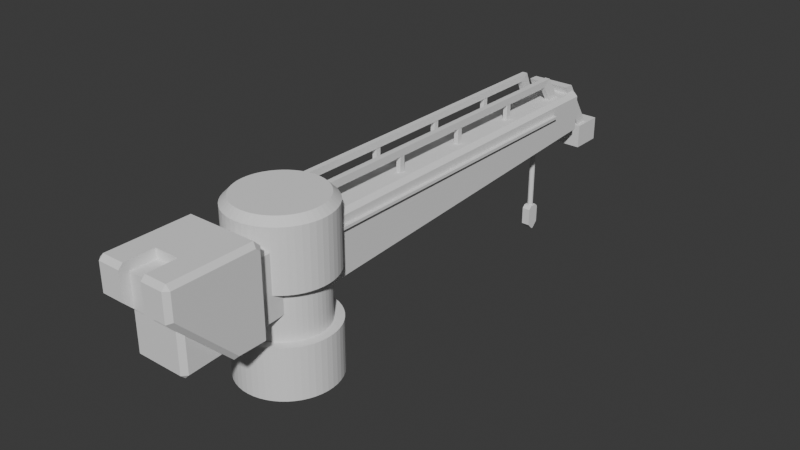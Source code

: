 # Source: 1.blend  (saved by Blender 5.1.30; exported with 4.5.12 LTS)
import bpy
from mathutils import Matrix  # noqa: F401  (used for matrix-valued properties, if any)

bpy.ops.wm.read_factory_settings(use_empty=True)
scene = bpy.context.scene
scene.name = 'Scene'

# ---- collections
col_collection = bpy.data.collections.new('Collection'); scene.collection.children.link(col_collection)
col_x = bpy.data.collections.new('铁架'); scene.collection.children.link(col_x)
col_x_1 = bpy.data.collections.new('主体'); scene.collection.children.link(col_x_1)

# ---- world
world_world = bpy.data.worlds.new('World'); scene.world = world_world
world_world.use_nodes = True; world_world.node_tree.nodes.clear()
_N = world_world.node_tree.nodes; _L = world_world.node_tree.links
n0 = _N.new('ShaderNodeOutputWorld'); n0.name = 'World Output'; n0.location = (300, 300)
n1 = _N.new('ShaderNodeBackground'); n1.name = 'Background'; n1.location = (10, 300)
n1.inputs[0].default_value = (0.05088, 0.05088, 0.05088, 1.0)
_L.new(n1.outputs[0], n0.inputs[0])
n0.is_active_output = True
world_world.color = (0.05088, 0.05088, 0.05088)
world_world.sun_shadow_jitter_overblur = 0.0

# ---- meshes
me_x = bpy.data.meshes.new('平面')
me_x.from_pydata([(1.074, 18.36, 4.474), (1.074, 18.56, 4.686), (1.274, 18.36, 4.675), (1.074, 18.56, 6.324), (1.074, 18.36, 6.524), (1.274, 18.36, 6.324), (1.073, -5.844, 3.114), (1.273, -5.843, 3.314), (1.073, -6.043, 3.303), (1.073, -5.843, 6.524), (1.073, -6.043, 6.324), (1.273, -5.843, 6.324), (-1.073, 18.36, 4.474), (-1.273, 18.36, 4.675), (-1.073, 18.56, 4.686), (-1.073, 18.36, 6.524), (-1.073, 18.56, 6.324), (-1.273, 18.36, 6.324), (-1.074, -5.844, 3.114), (-1.074, -6.043, 3.303), (-1.274, -5.843, 3.314), (-1.074, -5.843, 6.524), (-1.274, -5.843, 6.324), (-1.074, -6.043, 6.324)], [], [(14, 16, 3, 1), (20, 22, 17, 13), (21, 9, 4, 15), (2, 5, 11, 7), (8, 10, 23, 19), (0, 1, 2), (3, 4, 5), (6, 7, 8), (9, 10, 11), (12, 13, 14), (15, 16, 17), (18, 19, 20), (21, 22, 23), (6, 0, 2, 7), (1, 3, 5, 2), (4, 9, 11, 5), (10, 8, 7, 11), (18, 6, 8, 19), (9, 21, 23, 10), (22, 20, 19, 23), (12, 18, 20, 13), (21, 15, 17, 22), (16, 14, 13, 17), (0, 12, 14, 1), (15, 4, 3, 16), (6, 18, 12, 0)])
_uv = me_x.uv_layers.new(name='UV 贴图')
_uv.uv.foreach_set('vector', [0.3995, 0.7696, 0.6005, 0.7696, 0.6005, 0.9804, 0.3995, 0.9804, 0.3899, 0.502, 0.6101, 0.502, 0.6009, 0.748, 0.3991, 0.748, 2.981e-05, 2.978e-05, 0.08873, 2.979e-05, 0.08873, 1.0, 2.978e-05, 1.0, 0.3991, 0.002032, 0.6009, 0.002032, 0.6101, 0.248, 0.3899, 0.248, 0.3896, 0.2696, 0.6104, 0.2696, 0.6104, 0.4804, 0.3896, 0.4804, 0.1446, 0.748, 0.1446, 0.75, 0.125, 0.7481, 0.6005, 0.0, 0.625, 0.002032, 0.6009, 0.002032, 0.1446, 0.502, 0.125, 0.5021, 0.1446, 0.5001, 0.625, 0.2696, 0.6104, 0.2696, 0.6104, 0.25, 0.3554, 0.748, 0.375, 0.7481, 0.3554, 0.75, 0.625, 0.748, 0.6005, 0.75, 0.6009, 0.748, 0.3554, 0.502, 0.3554, 0.5001, 0.375, 0.5021, 0.625, 0.502, 0.6101, 0.502, 0.6104, 0.5, 0.1446, 0.502, 0.1446, 0.748, 0.125, 0.7481, 0.125, 0.5021, 0.3995, 0.0, 0.6005, 0.0, 0.6009, 0.002032, 0.3991, 0.002032, 0.625, 0.002032, 0.625, 0.248, 0.6101, 0.248, 0.6009, 0.002032, 0.6104, 0.2696, 0.3896, 0.2696, 0.3899, 0.248, 0.6101, 0.248, 0.3554, 0.502, 0.1446, 0.502, 0.1446, 0.5, 0.3554, 0.5, 0.625, 0.2696, 0.625, 0.4804, 0.6104, 0.4804, 0.6104, 0.2696, 0.6101, 0.502, 0.3899, 0.502, 0.3896, 0.4804, 0.6104, 0.4804, 0.3554, 0.748, 0.3554, 0.502, 0.3899, 0.502, 0.3991, 0.748, 0.6446, 0.502, 0.6446, 0.748, 0.6009, 0.748, 0.6101, 0.502, 0.6005, 0.7696, 0.3995, 0.7696, 0.3991, 0.748, 0.6009, 0.748, 0.1446, 0.748, 0.3554, 0.748, 0.3554, 0.75, 0.1446, 0.75, 0.625, 0.7696, 0.625, 0.9804, 0.6005, 0.9804, 0.6005, 0.7696, 0.1446, 0.502, 0.3554, 0.502, 0.3554, 0.748, 0.1446, 0.748])
me_x.update()
me_001 = bpy.data.meshes.new('平面.001')
me_001.from_pydata([(-4.544e-05, -2.243, 1.271e-05), (-4.612e-05, -2.243, 2.36), (-0.2811, -2.225, 1.223e-05), (-0.2811, -2.225, 2.36), (-0.5578, -2.172, 1.223e-05), (-0.5578, -2.172, 2.36), (-0.8256, -2.085, 1.223e-05), (-0.8256, -2.085, 2.36), (-1.08, -1.965, 1.223e-05), (-1.08, -1.965, 2.36), (-1.318, -1.814, 1.223e-05), (-1.318, -1.814, 2.36), (-1.535, -1.635, 1.176e-05), (-1.535, -1.635, 2.36), (-1.728, -1.43, 1.176e-05), (-1.728, -1.43, 2.36), (-1.894, -1.202, 1.176e-05), (-1.894, -1.202, 2.36), (-2.029, -0.9548, 1.176e-05), (-2.029, -0.9548, 2.36), (-2.133, -0.693, 1.176e-05), (-2.133, -0.693, 2.36), (-2.203, -0.4202, 1.176e-05), (-2.203, -0.4202, 2.36), (-2.238, -0.1408, 1.128e-05), (-2.238, -0.1408, 2.36), (-2.238, 0.1409, 1.128e-05), (-2.238, 0.1409, 2.36), (-2.203, 0.4203, 1.128e-05), (-2.203, 0.4203, 2.36), (-2.133, 0.6931, 1.128e-05), (-2.133, 0.6931, 2.36), (-2.029, 0.9549, 1.128e-05), (-2.029, 0.9549, 2.36), (-1.894, 1.202, 1.128e-05), (-1.894, 1.202, 2.36), (-1.728, 1.43, 1.128e-05), (-1.728, 1.43, 2.36), (-1.535, 1.635, 1.128e-05), (-1.535, 1.635, 2.36), (-1.318, 1.814, 1.128e-05), (-1.318, 1.814, 2.36), (-1.08, 1.965, 1.128e-05), (-1.08, 1.965, 2.36), (-0.8255, 2.085, 1.128e-05), (-0.8255, 2.085, 2.36), (-0.5577, 2.172, 1.128e-05), (-0.5577, 2.172, 2.36), (-0.281, 2.225, 1.128e-05), (-0.281, 2.225, 2.36), (4.524e-05, 2.243, 1.176e-05), (4.465e-05, 2.243, 2.36), (0.2811, 2.225, 1.176e-05), (0.2811, 2.225, 2.36), (0.5578, 2.172, 1.176e-05), (0.5578, 2.172, 2.36), (0.8256, 2.085, 1.176e-05), (0.8256, 2.085, 2.36), (1.08, 1.965, 1.176e-05), (1.08, 1.965, 2.36), (1.318, 1.814, 1.176e-05), (1.318, 1.814, 2.36), (1.535, 1.635, 1.176e-05), (1.535, 1.635, 2.36), (1.728, 1.43, 1.223e-05), (1.728, 1.43, 2.36), (1.894, 1.202, 1.223e-05), (1.894, 1.202, 2.36), (2.029, 0.9548, 1.223e-05), (2.029, 0.9548, 2.36), (2.133, 0.693, 1.223e-05), (2.133, 0.693, 2.36), (2.203, 0.4202, 1.223e-05), (2.203, 0.4202, 2.36), (2.238, 0.1408, 1.271e-05), (2.238, 0.1408, 2.36), (2.238, -0.1409, 1.271e-05), (2.238, -0.1409, 2.36), (2.203, -0.4203, 1.271e-05), (2.203, -0.4203, 2.36), (2.133, -0.6931, 1.271e-05), (2.133, -0.6931, 2.36), (2.029, -0.9549, 1.271e-05), (2.029, -0.9549, 2.36), (1.894, -1.202, 1.271e-05), (1.894, -1.202, 2.36), (1.728, -1.43, 1.271e-05), (1.728, -1.43, 2.36), (1.535, -1.635, 1.271e-05), (1.535, -1.635, 2.36), (1.318, -1.814, 1.271e-05), (1.318, -1.814, 2.36), (1.08, -1.965, 1.271e-05), (1.08, -1.965, 2.36), (0.8255, -2.085, 1.271e-05), (0.8255, -2.085, 2.36), (0.5577, -2.172, 1.271e-05), (0.5577, -2.172, 2.36), (0.281, -2.225, 1.271e-05), (0.281, -2.225, 2.36), (-4.141e-05, -1.83, 2.279), (-4.213e-05, -1.83, 5.056), (-0.2295, -1.816, 2.279), (-0.2295, -1.816, 5.056), (-0.4553, -1.773, 2.279), (-0.4553, -1.773, 5.056), (-0.6739, -1.702, 2.279), (-0.6739, -1.702, 5.056), (-0.8819, -1.604, 2.279), (-0.8819, -1.604, 5.056), (-1.076, -1.481, 2.279), (-1.076, -1.481, 5.056), (-1.253, -1.334, 2.279), (-1.253, -1.334, 5.056), (-1.41, -1.167, 2.279), (-1.41, -1.167, 5.056), (-1.546, -0.9808, 2.279), (-1.546, -0.9808, 5.056), (-1.656, -0.7794, 2.279), (-1.656, -0.7794, 5.056), (-1.741, -0.5656, 2.279), (-1.741, -0.5656, 5.056), (-1.798, -0.343, 2.279), (-1.798, -0.343, 5.056), (-1.827, -0.1149, 2.279), (-1.827, -0.1149, 5.056), (-1.827, 0.115, 2.279), (-1.827, 0.115, 5.056), (-1.798, 0.343, 2.279), (-1.798, 0.343, 5.056), (-1.741, 0.5657, 2.279), (-1.741, 0.5657, 5.056), (-1.656, 0.7794, 2.279), (-1.656, 0.7794, 5.056), (-1.546, 0.9809, 2.279), (-1.546, 0.9809, 5.056), (-1.41, 1.167, 2.279), (-1.41, 1.167, 5.056), (-1.253, 1.334, 2.279), (-1.253, 1.334, 5.056), (-1.076, 1.481, 2.279), (-1.076, 1.481, 5.056), (-0.8818, 1.604, 2.279), (-0.8818, 1.604, 5.056), (-0.6738, 1.702, 2.279), (-0.6738, 1.702, 5.056), (-0.4552, 1.773, 2.279), (-0.4552, 1.773, 5.056), (-0.2294, 1.816, 2.279), (-0.2294, 1.816, 5.056), (3.277e-05, 1.83, 2.279), (3.218e-05, 1.83, 5.056), (0.2295, 1.816, 2.279), (0.2295, 1.816, 5.056), (0.4553, 1.773, 2.279), (0.4553, 1.773, 5.056), (0.6739, 1.702, 2.279), (0.6739, 1.702, 5.056), (0.8819, 1.604, 2.279), (0.8819, 1.604, 5.056), (1.076, 1.481, 2.279), (1.076, 1.481, 5.056), (1.253, 1.334, 2.279), (1.253, 1.334, 5.056), (1.41, 1.167, 2.279), (1.41, 1.167, 5.056), (1.546, 0.9808, 2.279), (1.546, 0.9808, 5.056), (1.656, 0.7794, 2.279), (1.656, 0.7794, 5.056), (1.741, 0.5656, 2.279), (1.741, 0.5656, 5.056), (1.798, 0.343, 2.279), (1.798, 0.343, 5.056), (1.827, 0.1149, 2.279), (1.827, 0.1149, 5.056), (1.827, -0.115, 2.279), (1.827, -0.115, 5.056), (1.798, -0.343, 2.279), (1.798, -0.343, 5.056), (1.741, -0.5657, 2.279), (1.741, -0.5657, 5.056), (1.656, -0.7794, 2.279), (1.656, -0.7794, 5.056), (1.546, -0.9809, 2.279), (1.546, -0.9809, 5.056), (1.41, -1.167, 2.279), (1.41, -1.167, 5.056), (1.253, -1.334, 2.279), (1.253, -1.334, 5.056), (1.076, -1.481, 2.279), (1.076, -1.481, 5.056), (0.8818, -1.604, 2.279), (0.8818, -1.604, 5.056), (0.6738, -1.702, 2.279), (0.6738, -1.702, 5.056), (0.4552, -1.773, 2.279), (0.4552, -1.773, 5.056), (0.2294, -1.816, 2.279), (0.2294, -1.816, 5.056), (-5.46e-05, -2.243, 4.601), (-0.2811, -2.225, 4.601), (-0.5578, -2.172, 4.601), (-0.8256, -2.085, 4.601), (-1.08, -1.965, 4.601), (-1.318, -1.814, 4.601), (-1.535, -1.635, 4.601), (-1.728, -1.43, 4.601), (-1.894, -1.202, 4.601), (-2.029, -0.9548, 4.601), (-2.133, -0.693, 4.601), (-2.203, -0.4202, 4.601), (-2.238, -0.1408, 4.601), (-2.238, 0.1409, 4.601), (-2.203, 0.4203, 4.601), (-2.133, 0.6931, 4.601), (-2.029, 0.9549, 4.601), (-1.894, 1.202, 4.601), (-1.728, 1.43, 4.601), (-1.535, 1.635, 4.601), (-1.318, 1.814, 4.601), (-1.08, 1.965, 4.601), (-0.8256, 2.085, 4.601), (-0.5577, 2.172, 4.601), (-0.281, 2.225, 4.601), (3.632e-05, 2.243, 4.601), (0.2811, 2.225, 4.601), (0.5578, 2.172, 4.601), (0.8256, 2.085, 4.601), (1.08, 1.965, 4.601), (1.318, 1.814, 4.601), (1.535, 1.635, 4.601), (1.728, 1.429, 4.601), (1.894, 1.202, 4.601), (2.029, 0.9548, 4.601), (2.133, 0.693, 4.601), (2.203, 0.4202, 4.601), (2.238, 0.1408, 4.601), (2.238, -0.1409, 4.601), (2.203, -0.4203, 4.601), (2.133, -0.6931, 4.601), (2.029, -0.9549, 4.601), (1.894, -1.202, 4.601), (1.728, -1.43, 4.601), (1.535, -1.635, 4.601), (1.318, -1.814, 4.601), (1.08, -1.965, 4.601), (0.8255, -2.085, 4.601), (0.5577, -2.172, 4.601), (0.281, -2.225, 4.601), (-4.886e-05, -1.93, 7.645), (-5.528e-05, -2.243, 7.333), (-0.242, -1.915, 7.645), (-0.2811, -2.225, 7.333), (-0.4801, -1.87, 7.645), (-0.5578, -2.172, 7.333), (-0.7106, -1.795, 7.645), (-0.8256, -2.085, 7.333), (-0.93, -1.691, 7.645), (-1.08, -1.965, 7.333), (-1.135, -1.562, 7.645), (-1.318, -1.814, 7.333), (-1.321, -1.407, 7.645), (-1.535, -1.635, 7.333), (-1.487, -1.23, 7.645), (-1.728, -1.43, 7.333), (-1.63, -1.034, 7.645), (-1.894, -1.202, 7.333), (-1.747, -0.8218, 7.645), (-2.029, -0.9548, 7.333), (-1.836, -0.5965, 7.645), (-2.133, -0.693, 7.333), (-1.896, -0.3617, 7.645), (-2.203, -0.4202, 7.333), (-1.926, -0.1212, 7.645), (-2.238, -0.1408, 7.333), (-1.926, 0.1212, 7.645), (-2.238, 0.1409, 7.333), (-1.896, 0.3617, 7.645), (-2.203, 0.4203, 7.333), (-1.836, 0.5965, 7.645), (-2.133, 0.6931, 7.333), (-1.747, 0.8219, 7.645), (-2.029, 0.9549, 7.333), (-1.63, 1.034, 7.645), (-1.894, 1.202, 7.333), (-1.487, 1.23, 7.645), (-1.728, 1.43, 7.333), (-1.321, 1.407, 7.645), (-1.535, 1.635, 7.333), (-1.135, 1.562, 7.645), (-1.318, 1.814, 7.333), (-0.9299, 1.692, 7.645), (-1.08, 1.965, 7.333), (-0.7106, 1.795, 7.645), (-0.8256, 2.085, 7.333), (-0.48, 1.87, 7.645), (-0.5577, 2.172, 7.333), (-0.2419, 1.915, 7.645), (-0.281, 2.225, 7.333), (2.925e-05, 1.93, 7.645), (3.563e-05, 2.243, 7.333), (0.242, 1.915, 7.645), (0.2811, 2.225, 7.333), (0.4801, 1.87, 7.645), (0.5578, 2.172, 7.333), (0.7106, 1.795, 7.645), (0.8256, 2.085, 7.333), (0.9299, 1.691, 7.645), (1.08, 1.965, 7.333), (1.135, 1.562, 7.645), (1.318, 1.814, 7.333), (1.321, 1.407, 7.645), (1.535, 1.635, 7.333), (1.487, 1.23, 7.645), (1.728, 1.43, 7.333), (1.63, 1.034, 7.645), (1.894, 1.202, 7.333), (1.747, 0.8218, 7.645), (2.029, 0.9548, 7.333), (1.836, 0.5964, 7.645), (2.133, 0.693, 7.333), (1.896, 0.3617, 7.645), (2.203, 0.4202, 7.333), (1.926, 0.1212, 7.645), (2.238, 0.1408, 7.333), (1.926, -0.1212, 7.645), (2.238, -0.1409, 7.333), (1.896, -0.3617, 7.645), (2.203, -0.4203, 7.333), (1.836, -0.5965, 7.645), (2.133, -0.6931, 7.333), (1.747, -0.8219, 7.645), (2.029, -0.9549, 7.333), (1.63, -1.034, 7.645), (1.894, -1.202, 7.333), (1.487, -1.23, 7.645), (1.728, -1.43, 7.333), (1.321, -1.407, 7.645), (1.535, -1.635, 7.333), (1.135, -1.562, 7.645), (1.318, -1.814, 7.333), (0.9299, -1.692, 7.645), (1.08, -1.965, 7.333), (0.7105, -1.795, 7.645), (0.8255, -2.085, 7.333), (0.48, -1.87, 7.645), (0.5577, -2.172, 7.333), (0.2419, -1.915, 7.645), (0.281, -2.225, 7.333)], [], [(0, 1, 3, 2), (2, 3, 5, 4), (4, 5, 7, 6), (6, 7, 9, 8), (8, 9, 11, 10), (10, 11, 13, 12), (12, 13, 15, 14), (14, 15, 17, 16), (16, 17, 19, 18), (18, 19, 21, 20), (20, 21, 23, 22), (22, 23, 25, 24), (24, 25, 27, 26), (26, 27, 29, 28), (28, 29, 31, 30), (30, 31, 33, 32), (32, 33, 35, 34), (34, 35, 37, 36), (36, 37, 39, 38), (38, 39, 41, 40), (40, 41, 43, 42), (42, 43, 45, 44), (44, 45, 47, 46), (46, 47, 49, 48), (48, 49, 51, 50), (50, 51, 53, 52), (52, 53, 55, 54), (54, 55, 57, 56), (56, 57, 59, 58), (58, 59, 61, 60), (60, 61, 63, 62), (62, 63, 65, 64), (64, 65, 67, 66), (66, 67, 69, 68), (68, 69, 71, 70), (70, 71, 73, 72), (72, 73, 75, 74), (74, 75, 77, 76), (76, 77, 79, 78), (78, 79, 81, 80), (80, 81, 83, 82), (82, 83, 85, 84), (84, 85, 87, 86), (86, 87, 89, 88), (88, 89, 91, 90), (90, 91, 93, 92), (92, 93, 95, 94), (94, 95, 97, 96), (3, 1, 99, 97, 95, 93, 91, 89, 87, 85, 83, 81, 79, 77, 75, 73, 71, 69, 67, 65, 63, 61, 59, 57, 55, 53, 51, 49, 47, 45, 43, 41, 39, 37, 35, 33, 31, 29, 27, 25, 23, 21, 19, 17, 15, 13, 11, 9, 7, 5), (96, 97, 99, 98), (98, 99, 1, 0), (0, 2, 4, 6, 8, 10, 12, 14, 16, 18, 20, 22, 24, 26, 28, 30, 32, 34, 36, 38, 40, 42, 44, 46, 48, 50, 52, 54, 56, 58, 60, 62, 64, 66, 68, 70, 72, 74, 76, 78, 80, 82, 84, 86, 88, 90, 92, 94, 96, 98), (100, 101, 103, 102), (102, 103, 105, 104), (104, 105, 107, 106), (106, 107, 109, 108), (108, 109, 111, 110), (110, 111, 113, 112), (112, 113, 115, 114), (114, 115, 117, 116), (116, 117, 119, 118), (118, 119, 121, 120), (120, 121, 123, 122), (122, 123, 125, 124), (124, 125, 127, 126), (126, 127, 129, 128), (128, 129, 131, 130), (130, 131, 133, 132), (132, 133, 135, 134), (134, 135, 137, 136), (136, 137, 139, 138), (138, 139, 141, 140), (140, 141, 143, 142), (142, 143, 145, 144), (144, 145, 147, 146), (146, 147, 149, 148), (148, 149, 151, 150), (150, 151, 153, 152), (152, 153, 155, 154), (154, 155, 157, 156), (156, 157, 159, 158), (158, 159, 161, 160), (160, 161, 163, 162), (162, 163, 165, 164), (164, 165, 167, 166), (166, 167, 169, 168), (168, 169, 171, 170), (170, 171, 173, 172), (172, 173, 175, 174), (174, 175, 177, 176), (176, 177, 179, 178), (178, 179, 181, 180), (180, 181, 183, 182), (182, 183, 185, 184), (184, 185, 187, 186), (186, 187, 189, 188), (188, 189, 191, 190), (190, 191, 193, 192), (192, 193, 195, 194), (194, 195, 197, 196), (103, 101, 199, 197, 195, 193, 191, 189, 187, 185, 183, 181, 179, 177, 175, 173, 171, 169, 167, 165, 163, 161, 159, 157, 155, 153, 151, 149, 147, 145, 143, 141, 139, 137, 135, 133, 131, 129, 127, 125, 123, 121, 119, 117, 115, 113, 111, 109, 107, 105), (196, 197, 199, 198), (198, 199, 101, 100), (100, 102, 104, 106, 108, 110, 112, 114, 116, 118, 120, 122, 124, 126, 128, 130, 132, 134, 136, 138, 140, 142, 144, 146, 148, 150, 152, 154, 156, 158, 160, 162, 164, 166, 168, 170, 172, 174, 176, 178, 180, 182, 184, 186, 188, 190, 192, 194, 196, 198), (249, 349, 251, 200), (202, 255, 257, 203), (203, 257, 259, 204), (204, 259, 261, 205), (205, 261, 263, 206), (206, 263, 265, 207), (207, 265, 267, 208), (208, 267, 269, 209), (209, 269, 271, 210), (210, 271, 273, 211), (211, 273, 275, 212), (212, 275, 277, 213), (213, 277, 279, 214), (214, 279, 281, 215), (215, 281, 283, 216), (216, 283, 285, 217), (217, 285, 287, 218), (218, 287, 289, 219), (219, 289, 291, 220), (220, 291, 293, 221), (221, 293, 295, 222), (222, 295, 297, 223), (223, 297, 299, 224), (224, 299, 301, 225), (225, 301, 303, 226), (226, 303, 305, 227), (227, 305, 307, 228), (228, 307, 309, 229), (229, 309, 311, 230), (230, 311, 313, 231), (231, 313, 315, 232), (232, 315, 317, 233), (233, 317, 319, 234), (234, 319, 321, 235), (235, 321, 323, 236), (236, 323, 325, 237), (237, 325, 327, 238), (238, 327, 329, 239), (239, 329, 331, 240), (240, 331, 333, 241), (241, 333, 335, 242), (242, 335, 337, 243), (243, 337, 339, 244), (244, 339, 341, 245), (245, 341, 343, 246), (246, 343, 345, 247), (247, 345, 347, 248), (248, 347, 349, 249), (200, 251, 253, 201), (201, 253, 255, 202), (200, 201, 202, 203, 204, 205, 206, 207, 208, 209, 210, 211, 212, 213, 214, 215, 216, 217, 218, 219, 220, 221, 222, 223, 224, 225, 226, 227, 228, 229, 230, 231, 232, 233, 234, 235, 236, 237, 238, 239, 240, 241, 242, 243, 244, 245, 246, 247, 248, 249), (253, 251, 250, 252), (255, 253, 252, 254), (257, 255, 254, 256), (259, 257, 256, 258), (261, 259, 258, 260), (263, 261, 260, 262), (265, 263, 262, 264), (267, 265, 264, 266), (269, 267, 266, 268), (271, 269, 268, 270), (273, 271, 270, 272), (275, 273, 272, 274), (277, 275, 274, 276), (279, 277, 276, 278), (281, 279, 278, 280), (283, 281, 280, 282), (285, 283, 282, 284), (287, 285, 284, 286), (289, 287, 286, 288), (291, 289, 288, 290), (293, 291, 290, 292), (295, 293, 292, 294), (297, 295, 294, 296), (299, 297, 296, 298), (301, 299, 298, 300), (303, 301, 300, 302), (305, 303, 302, 304), (307, 305, 304, 306), (309, 307, 306, 308), (311, 309, 308, 310), (313, 311, 310, 312), (315, 313, 312, 314), (317, 315, 314, 316), (319, 317, 316, 318), (321, 319, 318, 320), (323, 321, 320, 322), (325, 323, 322, 324), (327, 325, 324, 326), (329, 327, 326, 328), (331, 329, 328, 330), (333, 331, 330, 332), (335, 333, 332, 334), (337, 335, 334, 336), (339, 337, 336, 338), (341, 339, 338, 340), (343, 341, 340, 342), (345, 343, 342, 344), (347, 345, 344, 346), (349, 347, 346, 348), (251, 349, 348, 250), (252, 250, 348, 346, 344, 342, 340, 338, 336, 334, 332, 330, 328, 326, 324, 322, 320, 318, 316, 314, 312, 310, 308, 306, 304, 302, 300, 298, 296, 294, 292, 290, 288, 286, 284, 282, 280, 278, 276, 274, 272, 270, 268, 266, 264, 262, 260, 258, 256, 254)])
_uv = me_001.uv_layers.new(name='UV 贴图')
_uv.uv.foreach_set('vector', [1.0, 0.5, 1.0, 1.0, 0.98, 1.0, 0.98, 0.5, 0.98, 0.5, 0.98, 1.0, 0.96, 1.0, 0.96, 0.5, 0.96, 0.5, 0.96, 1.0, 0.94, 1.0, 0.94, 0.5, 0.94, 0.5, 0.94, 1.0, 0.92, 1.0, 0.92, 0.5, 0.92, 0.5, 0.92, 1.0, 0.9, 1.0, 0.9, 0.5, 0.9, 0.5, 0.9, 1.0, 0.88, 1.0, 0.88, 0.5, 0.88, 0.5, 0.88, 1.0, 0.86, 1.0, 0.86, 0.5, 0.86, 0.5, 0.86, 1.0, 0.84, 1.0, 0.84, 0.5, 0.84, 0.5, 0.84, 1.0, 0.82, 1.0, 0.82, 0.5, 0.82, 0.5, 0.82, 1.0, 0.8, 1.0, 0.8, 0.5, 0.8, 0.5, 0.8, 1.0, 0.78, 1.0, 0.78, 0.5, 0.78, 0.5, 0.78, 1.0, 0.76, 1.0, 0.76, 0.5, 0.76, 0.5, 0.76, 1.0, 0.74, 1.0, 0.74, 0.5, 0.74, 0.5, 0.74, 1.0, 0.72, 1.0, 0.72, 0.5, 0.72, 0.5, 0.72, 1.0, 0.7, 1.0, 0.7, 0.5, 0.7, 0.5, 0.7, 1.0, 0.68, 1.0, 0.68, 0.5, 0.68, 0.5, 0.68, 1.0, 0.66, 1.0, 0.66, 0.5, 0.66, 0.5, 0.66, 1.0, 0.64, 1.0, 0.64, 0.5, 0.64, 0.5, 0.64, 1.0, 0.62, 1.0, 0.62, 0.5, 0.62, 0.5, 0.62, 1.0, 0.6, 1.0, 0.6, 0.5, 0.6, 0.5, 0.6, 1.0, 0.58, 1.0, 0.58, 0.5, 0.58, 0.5, 0.58, 1.0, 0.56, 1.0, 0.56, 0.5, 0.56, 0.5, 0.56, 1.0, 0.54, 1.0, 0.54, 0.5, 0.54, 0.5, 0.54, 1.0, 0.52, 1.0, 0.52, 0.5, 0.52, 0.5, 0.52, 1.0, 0.5, 1.0, 0.5, 0.5, 0.5, 0.5, 0.5, 1.0, 0.48, 1.0, 0.48, 0.5, 0.48, 0.5, 0.48, 1.0, 0.46, 1.0, 0.46, 0.5, 0.46, 0.5, 0.46, 1.0, 0.44, 1.0, 0.44, 0.5, 0.44, 0.5, 0.44, 1.0, 0.42, 1.0, 0.42, 0.5, 0.42, 0.5, 0.42, 1.0, 0.4, 1.0, 0.4, 0.5, 0.4, 0.5, 0.4, 1.0, 0.38, 1.0, 0.38, 0.5, 0.38, 0.5, 0.38, 1.0, 0.36, 1.0, 0.36, 0.5, 0.36, 0.5, 0.36, 1.0, 0.34, 1.0, 0.34, 0.5, 0.34, 0.5, 0.34, 1.0, 0.32, 1.0, 0.32, 0.5, 0.32, 0.5, 0.32, 1.0, 0.3, 1.0, 0.3, 0.5, 0.3, 0.5, 0.3, 1.0, 0.28, 1.0, 0.28, 0.5, 0.28, 0.5, 0.28, 1.0, 0.26, 1.0, 0.26, 0.5, 0.26, 0.5, 0.26, 1.0, 0.24, 1.0, 0.24, 0.5, 0.24, 0.5, 0.24, 1.0, 0.22, 1.0, 0.22, 0.5, 0.22, 0.5, 0.22, 1.0, 0.2, 1.0, 0.2, 0.5, 0.2, 0.5, 0.2, 1.0, 0.18, 1.0, 0.18, 0.5, 0.18, 0.5, 0.18, 1.0, 0.16, 1.0, 0.16, 0.5, 0.16, 0.5, 0.16, 1.0, 0.14, 1.0, 0.14, 0.5, 0.14, 0.5, 0.14, 1.0, 0.12, 1.0, 0.12, 0.5, 0.12, 0.5, 0.12, 1.0, 0.1, 1.0, 0.1, 0.5, 0.1, 0.5, 0.1, 1.0, 0.08, 1.0, 0.08, 0.5, 0.08, 0.5, 0.08, 1.0, 0.06, 1.0, 0.06, 0.5, 0.06, 0.5, 0.06, 1.0, 0.04, 1.0, 0.04, 0.5, 0.2801, 0.4881, 0.25, 0.49, 0.2199, 0.4881, 0.1903, 0.4825, 0.1617, 0.4731, 0.1344, 0.4603, 0.1089, 0.4442, 0.08571, 0.425, 0.06508, 0.403, 0.04736, 0.3786, 0.03284, 0.3522, 0.02175, 0.3242, 0.01425, 0.295, 0.01047, 0.2651, 0.01047, 0.2349, 0.01425, 0.205, 0.02175, 0.1758, 0.03284, 0.1478, 0.04736, 0.1214, 0.06508, 0.09702, 0.08571, 0.07505, 0.1089, 0.05584, 0.1344, 0.03969, 0.1617, 0.02685, 0.1903, 0.01754, 0.2199, 0.01189, 0.25, 0.01, 0.2801, 0.01189, 0.3097, 0.01754, 0.3383, 0.02685, 0.3656, 0.03969, 0.3911, 0.05584, 0.4143, 0.07505, 0.4349, 0.09702, 0.4526, 0.1214, 0.4672, 0.1478, 0.4783, 0.1758, 0.4857, 0.205, 0.4895, 0.2349, 0.4895, 0.2651, 0.4857, 0.295, 0.4783, 0.3242, 0.4672, 0.3522, 0.4526, 0.3786, 0.4349, 0.403, 0.4143, 0.425, 0.3911, 0.4442, 0.3656, 0.4603, 0.3383, 0.4731, 0.3097, 0.4825, 0.04, 0.5, 0.04, 1.0, 0.02, 1.0, 0.02, 0.5, 0.02, 0.5, 0.02, 1.0, 3.874e-07, 1.0, 3.874e-07, 0.5, 0.75, 0.49, 0.7801, 0.4881, 0.8097, 0.4825, 0.8383, 0.4731, 0.8656, 0.4603, 0.8911, 0.4442, 0.9143, 0.425, 0.9349, 0.403, 0.9526, 0.3786, 0.9672, 0.3522, 0.9783, 0.3242, 0.9857, 0.295, 0.9895, 0.2651, 0.9895, 0.2349, 0.9857, 0.205, 0.9783, 0.1758, 0.9672, 0.1478, 0.9526, 0.1214, 0.9349, 0.09702, 0.9143, 0.07505, 0.8911, 0.05584, 0.8656, 0.03969, 0.8383, 0.02685, 0.8097, 0.01754, 0.7801, 0.01189, 0.75, 0.01, 0.7199, 0.01189, 0.6903, 0.01754, 0.6617, 0.02685, 0.6344, 0.03969, 0.6089, 0.05584, 0.5857, 0.07505, 0.5651, 0.09702, 0.5474, 0.1214, 0.5328, 0.1478, 0.5217, 0.1758, 0.5143, 0.205, 0.5105, 0.2349, 0.5105, 0.2651, 0.5143, 0.295, 0.5217, 0.3242, 0.5328, 0.3522, 0.5474, 0.3786, 0.5651, 0.403, 0.5857, 0.425, 0.6089, 0.4442, 0.6344, 0.4603, 0.6617, 0.4731, 0.6903, 0.4825, 0.7199, 0.4881, 1.0, 0.5, 1.0, 1.0, 0.98, 1.0, 0.98, 0.5, 0.98, 0.5, 0.98, 1.0, 0.96, 1.0, 0.96, 0.5, 0.96, 0.5, 0.96, 1.0, 0.94, 1.0, 0.94, 0.5, 0.94, 0.5, 0.94, 1.0, 0.92, 1.0, 0.92, 0.5, 0.92, 0.5, 0.92, 1.0, 0.9, 1.0, 0.9, 0.5, 0.9, 0.5, 0.9, 1.0, 0.88, 1.0, 0.88, 0.5, 0.88, 0.5, 0.88, 1.0, 0.86, 1.0, 0.86, 0.5, 0.86, 0.5, 0.86, 1.0, 0.84, 1.0, 0.84, 0.5, 0.84, 0.5, 0.84, 1.0, 0.82, 1.0, 0.82, 0.5, 0.82, 0.5, 0.82, 1.0, 0.8, 1.0, 0.8, 0.5, 0.8, 0.5, 0.8, 1.0, 0.78, 1.0, 0.78, 0.5, 0.78, 0.5, 0.78, 1.0, 0.76, 1.0, 0.76, 0.5, 0.76, 0.5, 0.76, 1.0, 0.74, 1.0, 0.74, 0.5, 0.74, 0.5, 0.74, 1.0, 0.72, 1.0, 0.72, 0.5, 0.72, 0.5, 0.72, 1.0, 0.7, 1.0, 0.7, 0.5, 0.7, 0.5, 0.7, 1.0, 0.68, 1.0, 0.68, 0.5, 0.68, 0.5, 0.68, 1.0, 0.66, 1.0, 0.66, 0.5, 0.66, 0.5, 0.66, 1.0, 0.64, 1.0, 0.64, 0.5, 0.64, 0.5, 0.64, 1.0, 0.62, 1.0, 0.62, 0.5, 0.62, 0.5, 0.62, 1.0, 0.6, 1.0, 0.6, 0.5, 0.6, 0.5, 0.6, 1.0, 0.58, 1.0, 0.58, 0.5, 0.58, 0.5, 0.58, 1.0, 0.56, 1.0, 0.56, 0.5, 0.56, 0.5, 0.56, 1.0, 0.54, 1.0, 0.54, 0.5, 0.54, 0.5, 0.54, 1.0, 0.52, 1.0, 0.52, 0.5, 0.52, 0.5, 0.52, 1.0, 0.5, 1.0, 0.5, 0.5, 0.5, 0.5, 0.5, 1.0, 0.48, 1.0, 0.48, 0.5, 0.48, 0.5, 0.48, 1.0, 0.46, 1.0, 0.46, 0.5, 0.46, 0.5, 0.46, 1.0, 0.44, 1.0, 0.44, 0.5, 0.44, 0.5, 0.44, 1.0, 0.42, 1.0, 0.42, 0.5, 0.42, 0.5, 0.42, 1.0, 0.4, 1.0, 0.4, 0.5, 0.4, 0.5, 0.4, 1.0, 0.38, 1.0, 0.38, 0.5, 0.38, 0.5, 0.38, 1.0, 0.36, 1.0, 0.36, 0.5, 0.36, 0.5, 0.36, 1.0, 0.34, 1.0, 0.34, 0.5, 0.34, 0.5, 0.34, 1.0, 0.32, 1.0, 0.32, 0.5, 0.32, 0.5, 0.32, 1.0, 0.3, 1.0, 0.3, 0.5, 0.3, 0.5, 0.3, 1.0, 0.28, 1.0, 0.28, 0.5, 0.28, 0.5, 0.28, 1.0, 0.26, 1.0, 0.26, 0.5, 0.26, 0.5, 0.26, 1.0, 0.24, 1.0, 0.24, 0.5, 0.24, 0.5, 0.24, 1.0, 0.22, 1.0, 0.22, 0.5, 0.22, 0.5, 0.22, 1.0, 0.2, 1.0, 0.2, 0.5, 0.2, 0.5, 0.2, 1.0, 0.18, 1.0, 0.18, 0.5, 0.18, 0.5, 0.18, 1.0, 0.16, 1.0, 0.16, 0.5, 0.16, 0.5, 0.16, 1.0, 0.14, 1.0, 0.14, 0.5, 0.14, 0.5, 0.14, 1.0, 0.12, 1.0, 0.12, 0.5, 0.12, 0.5, 0.12, 1.0, 0.1, 1.0, 0.1, 0.5, 0.1, 0.5, 0.1, 1.0, 0.08, 1.0, 0.08, 0.5, 0.08, 0.5, 0.08, 1.0, 0.06, 1.0, 0.06, 0.5, 0.06, 0.5, 0.06, 1.0, 0.04, 1.0, 0.04, 0.5, 0.2801, 0.4881, 0.25, 0.49, 0.2199, 0.4881, 0.1903, 0.4825, 0.1617, 0.4731, 0.1344, 0.4603, 0.1089, 0.4442, 0.08571, 0.425, 0.06508, 0.403, 0.04736, 0.3786, 0.03284, 0.3522, 0.02175, 0.3242, 0.01425, 0.295, 0.01047, 0.2651, 0.01047, 0.2349, 0.01425, 0.205, 0.02175, 0.1758, 0.03284, 0.1478, 0.04736, 0.1214, 0.06508, 0.09702, 0.08571, 0.07505, 0.1089, 0.05584, 0.1344, 0.03969, 0.1617, 0.02685, 0.1903, 0.01754, 0.2199, 0.01189, 0.25, 0.01, 0.2801, 0.01189, 0.3097, 0.01754, 0.3383, 0.02685, 0.3656, 0.03969, 0.3911, 0.05584, 0.4143, 0.07505, 0.4349, 0.09702, 0.4526, 0.1214, 0.4672, 0.1478, 0.4783, 0.1758, 0.4857, 0.205, 0.4895, 0.2349, 0.4895, 0.2651, 0.4857, 0.295, 0.4783, 0.3242, 0.4672, 0.3522, 0.4526, 0.3786, 0.4349, 0.403, 0.4143, 0.425, 0.3911, 0.4442, 0.3656, 0.4603, 0.3383, 0.4731, 0.3097, 0.4825, 0.04, 0.5, 0.04, 1.0, 0.02, 1.0, 0.02, 0.5, 0.02, 0.5, 0.02, 1.0, 3.874e-07, 1.0, 3.874e-07, 0.5, 0.75, 0.49, 0.7801, 0.4881, 0.8097, 0.4825, 0.8383, 0.4731, 0.8656, 0.4603, 0.8911, 0.4442, 0.9143, 0.425, 0.9349, 0.403, 0.9526, 0.3786, 0.9672, 0.3522, 0.9783, 0.3242, 0.9857, 0.295, 0.9895, 0.2651, 0.9895, 0.2349, 0.9857, 0.205, 0.9783, 0.1758, 0.9672, 0.1478, 0.9526, 0.1214, 0.9349, 0.09702, 0.9143, 0.07505, 0.8911, 0.05584, 0.8656, 0.03969, 0.8383, 0.02685, 0.8097, 0.01754, 0.7801, 0.01189, 0.75, 0.01, 0.7199, 0.01189, 0.6903, 0.01754, 0.6617, 0.02685, 0.6344, 0.03969, 0.6089, 0.05584, 0.5857, 0.07505, 0.5651, 0.09702, 0.5474, 0.1214, 0.5328, 0.1478, 0.5217, 0.1758, 0.5143, 0.205, 0.5105, 0.2349, 0.5105, 0.2651, 0.5143, 0.295, 0.5217, 0.3242, 0.5328, 0.3522, 0.5474, 0.3786, 0.5651, 0.403, 0.5857, 0.425, 0.6089, 0.4442, 0.6344, 0.4603, 0.6617, 0.4731, 0.6903, 0.4825, 0.7199, 0.4881, 0.02, 0.5, 0.02, 0.9488, 3.874e-07, 0.9488, 3.874e-07, 0.5, 0.96, 0.5, 0.96, 0.9488, 0.94, 0.9488, 0.94, 0.5, 0.94, 0.5, 0.94, 0.9488, 0.92, 0.9488, 0.92, 0.5, 0.92, 0.5, 0.92, 0.9488, 0.9, 0.9488, 0.9, 0.5, 0.9, 0.5, 0.9, 0.9488, 0.88, 0.9488, 0.88, 0.5, 0.88, 0.5, 0.88, 0.9488, 0.86, 0.9488, 0.86, 0.5, 0.86, 0.5, 0.86, 0.9488, 0.84, 0.9488, 0.84, 0.5, 0.84, 0.5, 0.84, 0.9488, 0.82, 0.9488, 0.82, 0.5, 0.82, 0.5, 0.82, 0.9488, 0.8, 0.9488, 0.8, 0.5, 0.8, 0.5, 0.8, 0.9488, 0.78, 0.9488, 0.78, 0.5, 0.78, 0.5, 0.78, 0.9488, 0.76, 0.9488, 0.76, 0.5, 0.76, 0.5, 0.76, 0.9488, 0.74, 0.9488, 0.74, 0.5, 0.74, 0.5, 0.74, 0.9488, 0.72, 0.9488, 0.72, 0.5, 0.72, 0.5, 0.72, 0.9488, 0.7, 0.9488, 0.7, 0.5, 0.7, 0.5, 0.7, 0.9488, 0.68, 0.9488, 0.68, 0.5, 0.68, 0.5, 0.68, 0.9488, 0.66, 0.9488, 0.66, 0.5, 0.66, 0.5, 0.66, 0.9488, 0.64, 0.9488, 0.64, 0.5, 0.64, 0.5, 0.64, 0.9488, 0.62, 0.9488, 0.62, 0.5, 0.62, 0.5, 0.62, 0.9488, 0.6, 0.9488, 0.6, 0.5, 0.6, 0.5, 0.6, 0.9488, 0.58, 0.9488, 0.58, 0.5, 0.58, 0.5, 0.58, 0.9488, 0.56, 0.9488, 0.56, 0.5, 0.56, 0.5, 0.56, 0.9488, 0.54, 0.9488, 0.54, 0.5, 0.54, 0.5, 0.54, 0.9488, 0.52, 0.9488, 0.52, 0.5, 0.52, 0.5, 0.52, 0.9488, 0.5, 0.9488, 0.5, 0.5, 0.5, 0.5, 0.5, 0.9488, 0.48, 0.9488, 0.48, 0.5, 0.48, 0.5, 0.48, 0.9488, 0.46, 0.9488, 0.46, 0.5, 0.46, 0.5, 0.46, 0.9488, 0.44, 0.9488, 0.44, 0.5, 0.44, 0.5, 0.44, 0.9488, 0.42, 0.9488, 0.42, 0.5, 0.42, 0.5, 0.42, 0.9488, 0.4, 0.9488, 0.4, 0.5, 0.4, 0.5, 0.4, 0.9488, 0.38, 0.9488, 0.38, 0.5, 0.38, 0.5, 0.38, 0.9488, 0.36, 0.9488, 0.36, 0.5, 0.36, 0.5, 0.36, 0.9488, 0.34, 0.9488, 0.34, 0.5, 0.34, 0.5, 0.34, 0.9488, 0.32, 0.9488, 0.32, 0.5, 0.32, 0.5, 0.32, 0.9488, 0.3, 0.9488, 0.3, 0.5, 0.3, 0.5, 0.3, 0.9488, 0.28, 0.9488, 0.28, 0.5, 0.28, 0.5, 0.28, 0.9488, 0.26, 0.9488, 0.26, 0.5, 0.26, 0.5, 0.26, 0.9488, 0.24, 0.9488, 0.24, 0.5, 0.24, 0.5, 0.24, 0.9488, 0.22, 0.9488, 0.22, 0.5, 0.22, 0.5, 0.22, 0.9488, 0.2, 0.9488, 0.2, 0.5, 0.2, 0.5, 0.2, 0.9488, 0.18, 0.9488, 0.18, 0.5, 0.18, 0.5, 0.18, 0.9488, 0.16, 0.9488, 0.16, 0.5, 0.16, 0.5, 0.16, 0.9488, 0.14, 0.9488, 0.14, 0.5, 0.14, 0.5, 0.14, 0.9488, 0.12, 0.9488, 0.12, 0.5, 0.12, 0.5, 0.12, 0.9488, 0.1, 0.9488, 0.1, 0.5, 0.1, 0.5, 0.1, 0.9488, 0.08, 0.9488, 0.08, 0.5, 0.08, 0.5, 0.08, 0.9488, 0.06, 0.9488, 0.06, 0.5, 0.06, 0.5, 0.06, 0.9488, 0.04, 0.9488, 0.04, 0.5, 0.04, 0.5, 0.04, 0.9488, 0.02, 0.9488, 0.02, 0.5, 1.0, 0.5, 1.0, 0.9488, 0.98, 0.9488, 0.98, 0.5, 0.98, 0.5, 0.98, 0.9488, 0.96, 0.9488, 0.96, 0.5, 0.75, 0.49, 0.7801, 0.4881, 0.8097, 0.4825, 0.8383, 0.4731, 0.8656, 0.4603, 0.8911, 0.4442, 0.9143, 0.425, 0.9349, 0.403, 0.9526, 0.3786, 0.9672, 0.3522, 0.9783, 0.3242, 0.9857, 0.295, 0.9895, 0.2651, 0.9895, 0.2349, 0.9857, 0.205, 0.9783, 0.1758, 0.9672, 0.1478, 0.9526, 0.1214, 0.9349, 0.09702, 0.9143, 0.07505, 0.8911, 0.05584, 0.8656, 0.03969, 0.8383, 0.02685, 0.8097, 0.01754, 0.7801, 0.01189, 0.75, 0.01, 0.7199, 0.01189, 0.6903, 0.01754, 0.6617, 0.02685, 0.6344, 0.03969, 0.6089, 0.05584, 0.5857, 0.07505, 0.5651, 0.09702, 0.5474, 0.1214, 0.5328, 0.1478, 0.5217, 0.1758, 0.5143, 0.205, 0.5105, 0.2349, 0.5105, 0.2651, 0.5143, 0.295, 0.5217, 0.3242, 0.5328, 0.3522, 0.5474, 0.3786, 0.5651, 0.403, 0.5857, 0.425, 0.6089, 0.4442, 0.6344, 0.4603, 0.6617, 0.4731, 0.6903, 0.4825, 0.7199, 0.4881, 0.2801, 0.4881, 0.25, 0.49, 0.25, 0.4566, 0.2759, 0.4549, 0.3097, 0.4825, 0.2801, 0.4881, 0.2759, 0.4549, 0.3014, 0.4501, 0.3383, 0.4731, 0.3097, 0.4825, 0.3014, 0.4501, 0.326, 0.4421, 0.3656, 0.4603, 0.3383, 0.4731, 0.326, 0.4421, 0.3495, 0.431, 0.3911, 0.4442, 0.3656, 0.4603, 0.3495, 0.431, 0.3714, 0.4171, 0.4143, 0.425, 0.3911, 0.4442, 0.3714, 0.4171, 0.3914, 0.4006, 0.4349, 0.403, 0.4143, 0.425, 0.3914, 0.4006, 0.4092, 0.3817, 0.4526, 0.3786, 0.4349, 0.403, 0.4092, 0.3817, 0.4244, 0.3607, 0.4672, 0.3522, 0.4526, 0.3786, 0.4244, 0.3607, 0.4369, 0.338, 0.4783, 0.3242, 0.4672, 0.3522, 0.4369, 0.338, 0.4465, 0.3138, 0.4857, 0.295, 0.4783, 0.3242, 0.4465, 0.3138, 0.4529, 0.2887, 0.4895, 0.2651, 0.4857, 0.295, 0.4529, 0.2887, 0.4562, 0.263, 0.4895, 0.2349, 0.4895, 0.2651, 0.4562, 0.263, 0.4562, 0.237, 0.4857, 0.205, 0.4895, 0.2349, 0.4562, 0.237, 0.4529, 0.2113, 0.4783, 0.1758, 0.4857, 0.205, 0.4529, 0.2113, 0.4465, 0.1862, 0.4672, 0.1478, 0.4783, 0.1758, 0.4465, 0.1862, 0.4369, 0.162, 0.4526, 0.1214, 0.4672, 0.1478, 0.4369, 0.162, 0.4244, 0.1393, 0.4349, 0.09702, 0.4526, 0.1214, 0.4244, 0.1393, 0.4092, 0.1183, 0.4143, 0.07505, 0.4349, 0.09702, 0.4092, 0.1183, 0.3914, 0.09942, 0.3911, 0.05584, 0.4143, 0.07505, 0.3914, 0.09942, 0.3714, 0.08288, 0.3656, 0.03969, 0.3911, 0.05584, 0.3714, 0.08288, 0.3495, 0.06898, 0.3383, 0.02685, 0.3656, 0.03969, 0.3495, 0.06898, 0.326, 0.05794, 0.3097, 0.01754, 0.3383, 0.02685, 0.326, 0.05794, 0.3014, 0.04992, 0.2801, 0.01189, 0.3097, 0.01754, 0.3014, 0.04992, 0.2759, 0.04506, 0.25, 0.01, 0.2801, 0.01189, 0.2759, 0.04506, 0.25, 0.04343, 0.2199, 0.01189, 0.25, 0.01, 0.25, 0.04343, 0.2241, 0.04506, 0.1903, 0.01754, 0.2199, 0.01189, 0.2241, 0.04506, 0.1986, 0.04992, 0.1617, 0.02685, 0.1903, 0.01754, 0.1986, 0.04992, 0.174, 0.05794, 0.1344, 0.03969, 0.1617, 0.02685, 0.174, 0.05794, 0.1505, 0.06898, 0.1089, 0.05584, 0.1344, 0.03969, 0.1505, 0.06898, 0.1286, 0.08288, 0.08571, 0.07505, 0.1089, 0.05584, 0.1286, 0.08288, 0.1086, 0.09942, 0.06508, 0.09702, 0.08571, 0.07505, 0.1086, 0.09942, 0.09084, 0.1183, 0.04736, 0.1214, 0.06508, 0.09702, 0.09084, 0.1183, 0.07559, 0.1393, 0.03284, 0.1478, 0.04736, 0.1214, 0.07559, 0.1393, 0.06309, 0.162, 0.02175, 0.1758, 0.03284, 0.1478, 0.06309, 0.162, 0.05354, 0.1862, 0.01425, 0.205, 0.02175, 0.1758, 0.05354, 0.1862, 0.04709, 0.2113, 0.01047, 0.2349, 0.01425, 0.205, 0.04709, 0.2113, 0.04384, 0.237, 0.01047, 0.2651, 0.01047, 0.2349, 0.04384, 0.237, 0.04384, 0.263, 0.01425, 0.295, 0.01047, 0.2651, 0.04384, 0.263, 0.04709, 0.2887, 0.02175, 0.3242, 0.01425, 0.295, 0.04709, 0.2887, 0.05354, 0.3138, 0.03284, 0.3522, 0.02175, 0.3242, 0.05354, 0.3138, 0.06309, 0.338, 0.04736, 0.3786, 0.03284, 0.3522, 0.06309, 0.338, 0.07559, 0.3607, 0.06508, 0.403, 0.04736, 0.3786, 0.07559, 0.3607, 0.09084, 0.3817, 0.08571, 0.425, 0.06508, 0.403, 0.09084, 0.3817, 0.1086, 0.4006, 0.1089, 0.4442, 0.08571, 0.425, 0.1086, 0.4006, 0.1286, 0.4171, 0.1344, 0.4603, 0.1089, 0.4442, 0.1286, 0.4171, 0.1505, 0.431, 0.1617, 0.4731, 0.1344, 0.4603, 0.1505, 0.431, 0.174, 0.4421, 0.1903, 0.4825, 0.1617, 0.4731, 0.174, 0.4421, 0.1986, 0.4501, 0.2199, 0.4881, 0.1903, 0.4825, 0.1986, 0.4501, 0.2241, 0.4549, 0.25, 0.49, 0.2199, 0.4881, 0.2241, 0.4549, 0.25, 0.4566, 0.2759, 0.4549, 0.25, 0.4566, 0.2241, 0.4549, 0.1986, 0.4501, 0.174, 0.4421, 0.1505, 0.431, 0.1286, 0.4171, 0.1086, 0.4006, 0.09084, 0.3817, 0.07559, 0.3607, 0.06309, 0.338, 0.05354, 0.3138, 0.04709, 0.2887, 0.04384, 0.263, 0.04384, 0.237, 0.04709, 0.2113, 0.05354, 0.1862, 0.06309, 0.162, 0.07559, 0.1393, 0.09084, 0.1183, 0.1086, 0.09942, 0.1286, 0.08288, 0.1505, 0.06898, 0.174, 0.05794, 0.1986, 0.04992, 0.2241, 0.04506, 0.25, 0.04343, 0.2759, 0.04506, 0.3014, 0.04992, 0.326, 0.05794, 0.3495, 0.06898, 0.3714, 0.08288, 0.3914, 0.09942, 0.4092, 0.1183, 0.4244, 0.1393, 0.4369, 0.162, 0.4465, 0.1862, 0.4529, 0.2113, 0.4562, 0.237, 0.4562, 0.263, 0.4529, 0.2887, 0.4465, 0.3138, 0.4369, 0.338, 0.4244, 0.3607, 0.4092, 0.3817, 0.3914, 0.4006, 0.3714, 0.4171, 0.3495, 0.431, 0.326, 0.4421, 0.3014, 0.4501])
me_001.update()
me_005 = bpy.data.meshes.new('平面.005')
me_005.from_pydata([(1.194, 18.92, 3.508), (1.194, 20.39, 3.508), (1.194, 18.92, 4.618), (1.194, 20.39, 4.618), (-1.194, 18.92, 3.508), (-1.193, 20.39, 3.508), (-1.194, 18.92, 4.618), (-1.193, 20.39, 4.618), (0.9975, 20.17, 3.885), (0.9974, 18.23, 6.863), (0.9975, 19.65, 3.582), (0.9974, 17.72, 6.873), (-0.9967, 20.17, 3.885), (-0.9968, 18.23, 6.863), (-0.9967, 19.65, 3.582), (-0.9968, 17.72, 6.873)], [], [(0, 1, 3, 2), (2, 3, 7, 6), (6, 7, 5, 4), (4, 5, 1, 0), (2, 6, 4, 0), (7, 3, 1, 5), (8, 9, 11, 10), (10, 11, 15, 14), (14, 15, 13, 12), (12, 13, 9, 8), (10, 14, 12, 8), (15, 11, 9, 13)])
_uv = me_005.uv_layers.new(name='UV 贴图')
_uv.uv.foreach_set('vector', [0.375, 0.0, 0.625, 0.0, 0.625, 0.25, 0.375, 0.25, 0.375, 0.25, 0.625, 0.25, 0.625, 0.5, 0.375, 0.5, 0.375, 0.5, 0.625, 0.5, 0.625, 0.75, 0.375, 0.75, 0.375, 0.75, 0.625, 0.75, 0.625, 1.0, 0.375, 1.0, 0.125, 0.5, 0.375, 0.5, 0.375, 0.75, 0.125, 0.75, 0.625, 0.5, 0.875, 0.5, 0.875, 0.75, 0.625, 0.75, 0.375, 0.0, 0.625, 0.0, 0.625, 0.25, 0.375, 0.25, 0.375, 0.25, 0.625, 0.25, 0.625, 0.5, 0.375, 0.5, 0.375, 0.5, 0.625, 0.5, 0.625, 0.75, 0.375, 0.75, 0.375, 0.75, 0.625, 0.75, 0.625, 1.0, 0.375, 1.0, 0.125, 0.5, 0.375, 0.5, 0.375, 0.75, 0.125, 0.75, 0.625, 0.5, 0.875, 0.5, 0.875, 0.75, 0.625, 0.75])
me_005.update()
me_006 = bpy.data.meshes.new('平面.006')
me_006.from_pydata([(-2.024e-06, -0.1308, -1.957), (-3.928e-06, -0.1308, 1.957), (-0.07688, -0.1058, -1.957), (-0.07688, -0.1058, 1.957), (-0.1244, -0.04042, -1.957), (-0.1244, -0.04042, 1.957), (-0.1244, 0.04042, -1.957), (-0.1244, 0.04042, 1.957), (-0.07687, 0.1058, -1.957), (-0.07687, 0.1058, 1.957), (3.538e-06, 0.1308, -1.957), (2.615e-06, 0.1308, 1.957), (0.07688, 0.1058, -1.957), (0.07688, 0.1058, 1.957), (0.1244, 0.04041, -1.957), (0.1244, 0.04041, 1.957), (0.1244, -0.04042, -1.957), (0.1244, -0.04042, 1.957), (0.07687, -0.1058, -1.957), (0.07687, -0.1058, 1.957)], [], [(0, 1, 3, 2), (2, 3, 5, 4), (4, 5, 7, 6), (6, 7, 9, 8), (8, 9, 11, 10), (10, 11, 13, 12), (12, 13, 15, 14), (14, 15, 17, 16), (3, 1, 19, 17, 15, 13, 11, 9, 7, 5), (16, 17, 19, 18), (18, 19, 1, 0), (0, 2, 4, 6, 8, 10, 12, 14, 16, 18)])
_uv = me_006.uv_layers.new(name='UV 贴图')
_uv.uv.foreach_set('vector', [1.0, 0.5, 1.0, 1.0, 0.9, 1.0, 0.9, 0.5, 0.9, 0.5, 0.9, 1.0, 0.8, 1.0, 0.8, 0.5, 0.8, 0.5, 0.8, 1.0, 0.7, 1.0, 0.7, 0.5, 0.7, 0.5, 0.7, 1.0, 0.6, 1.0, 0.6, 0.5, 0.6, 0.5, 0.6, 1.0, 0.5, 1.0, 0.5, 0.5, 0.5, 0.5, 0.5, 1.0, 0.4, 1.0, 0.4, 0.5, 0.4, 0.5, 0.4, 1.0, 0.3, 1.0, 0.3, 0.5, 0.3, 0.5, 0.3, 1.0, 0.2, 1.0, 0.2, 0.5, 0.3911, 0.4442, 0.25, 0.49, 0.1089, 0.4442, 0.02175, 0.3242, 0.02175, 0.1758, 0.1089, 0.05584, 0.25, 0.01, 0.3911, 0.05584, 0.4783, 0.1758, 0.4783, 0.3242, 0.2, 0.5, 0.2, 1.0, 0.1, 1.0, 0.1, 0.5, 0.1, 0.5, 0.1, 1.0, -7.451e-08, 1.0, -7.451e-08, 0.5, 0.75, 0.49, 0.8911, 0.4442, 0.9783, 0.3242, 0.9783, 0.1758, 0.8911, 0.05584, 0.75, 0.01, 0.6089, 0.05584, 0.5217, 0.1758, 0.5217, 0.3242, 0.6089, 0.4442])
me_006.update()
me_007 = bpy.data.meshes.new('平面.007')
me_007.from_pydata([(0.1946, 0.3283, 0.4443), (0.1946, 0.1827, 0.5899), (0.1946, -0.1827, 0.5899), (0.1946, -0.3283, 0.4443), (-0.1946, 0.1827, 0.5899), (-0.1946, 0.3283, 0.4443), (-0.1946, -0.3283, 0.4443), (-0.1946, -0.1827, 0.5899), (0.1946, 0.05189, -0.6554), (0.1946, 0.3283, -0.3789), (0.1946, -0.3283, -0.3789), (0.1946, -0.05189, -0.6554), (-0.1946, 0.3283, -0.3789), (-0.1946, 0.05189, -0.6554), (-0.1946, -0.05189, -0.6554), (-0.1946, -0.3283, -0.3789)], [], [(7, 2, 1, 4), (10, 3, 6, 15), (12, 5, 0, 9), (14, 15, 6, 7, 4, 5, 12, 13), (2, 7, 6, 3), (4, 1, 0, 5), (8, 9, 0, 1, 2, 3, 10, 11), (14, 11, 10, 15), (8, 13, 12, 9), (11, 14, 13, 8)])
_uv = me_007.uv_layers.new(name='UV 贴图')
_uv.uv.foreach_set('vector', [0.625, 0.5554, 0.875, 0.5554, 0.875, 0.6946, 0.625, 0.6946, 0.4305, 0.25, 0.5958, 0.25, 0.5958, 0.5, 0.4305, 0.5, 0.4305, 0.75, 0.5958, 0.75, 0.5958, 1.0, 0.4305, 1.0, 0.375, 0.6052, 0.4305, 0.5, 0.5958, 0.5, 0.625, 0.5554, 0.625, 0.6946, 0.5958, 0.75, 0.4305, 0.75, 0.375, 0.6448, 0.625, 0.25, 0.625, 0.5, 0.5958, 0.5, 0.5958, 0.25, 0.625, 0.75, 0.625, 1.0, 0.5958, 1.0, 0.5958, 0.75, 0.375, 0.1052, 0.4305, 0.0, 0.5958, 0.0, 0.625, 0.05544, 0.625, 0.1946, 0.5958, 0.25, 0.4305, 0.25, 0.375, 0.1448, 0.375, 0.6052, 0.125, 0.6052, 0.125, 0.5, 0.375, 0.5, 0.125, 0.6448, 0.375, 0.6448, 0.375, 0.75, 0.125, 0.75, 0.125, 0.6052, 0.375, 0.6052, 0.375, 0.6448, 0.125, 0.6448])
me_007.update()
me_008 = bpy.data.meshes.new('平面.008')
me_008.from_pydata([(1.792, -2.543, 3.177), (1.792, -6.815, 7.332), (-1.792, -2.543, 3.177), (-1.792, -6.815, 7.332), (1.792, -2.543, 7.026), (0.5681, -5.26, 7.332), (-0.5684, -5.26, 7.332), (-1.792, -2.543, 7.026), (0.5681, -6.815, 5.892), (1.792, -4.1, 3.177), (-1.792, -4.1, 3.177), (-0.5684, -6.815, 5.892), (-1.792, -2.85, 7.332), (1.792, -2.85, 7.332), (0.5681, -6.815, 7.332), (-0.5684, -6.815, 7.332), (1.792, -6.815, 5.892), (-1.792, -6.815, 5.892), (0.5681, -6.4, 5.477), (-0.5684, -6.4, 5.477)], [], [(10, 17, 3, 12, 7, 2), (0, 4, 13, 1, 16, 9), (12, 13, 4, 7), (2, 7, 4, 0), (9, 10, 2, 0), (6, 5, 13, 12), (5, 14, 1, 13), (15, 6, 12, 3), (14, 8, 16, 1), (11, 15, 3, 17), (17, 10, 9, 16, 8, 18, 19, 11)])
_uv = me_008.uv_layers.new(name='UV 贴图')
_uv.uv.foreach_set('vector', [0.375, 0.6589, 0.5383, 0.5, 0.625, 0.5, 0.625, 0.732, 0.6065, 0.75, 0.375, 0.75, 0.375, 0.0, 0.6065, 0.0, 0.625, 0.01796, 0.625, 0.25, 0.5383, 0.25, 0.375, 0.09111, 0.625, 0.75, 0.625, 1.0, 0.6065, 1.0, 0.6065, 0.75, 0.375, 0.75, 0.6065, 0.75, 0.6065, 1.0, 0.375, 1.0, 0.125, 0.6589, 0.375, 0.6589, 0.375, 0.75, 0.125, 0.75, 0.672, 0.6926, 0.828, 0.6926, 0.875, 0.732, 0.625, 0.732, 0.828, 0.6926, 0.828, 0.5, 0.875, 0.5, 0.875, 0.732, 0.625, 0.453, 0.672, 0.6926, 0.625, 0.732, 0.625, 0.5, 0.625, 0.297, 0.5789, 0.297, 0.5383, 0.25, 0.625, 0.25, 0.5789, 0.453, 0.625, 0.453, 0.625, 0.5, 0.5383, 0.5, 0.5383, 0.5, 0.375, 0.6589, 0.375, 0.09111, 0.5383, 0.25, 0.5789, 0.297, 0.5789, 0.297, 0.5789, 0.453, 0.5789, 0.453])
me_008.update()
me_009 = bpy.data.meshes.new('平面.009')
me_009.from_pydata([(0.5681, -6.4, 6.92), (-0.5684, -6.4, 6.92), (-0.5684, -5.26, 6.92), (0.5682, -5.26, 6.92), (0.5681, -6.4, 5.477), (-0.5684, -6.4, 5.477)], [], [(1, 0, 3, 2), (4, 0, 1, 5)])
_uv = me_009.uv_layers.new(name='UV 贴图')
_uv.uv.foreach_set('vector', [0.625, 0.453, 0.828, 0.5, 0.828, 0.6926, 0.672, 0.6926, 0.5789, 0.297, 0.625, 0.297, 0.625, 0.453, 0.5789, 0.453])
me_009.update()
me_010 = bpy.data.meshes.new('平面.010')
me_010.from_pydata([(0.5681, -5.26, 7.332), (-0.5684, -5.26, 7.332), (0.5681, -6.815, 5.892), (-0.5684, -6.815, 5.892), (0.5681, -6.815, 7.332), (-0.5684, -6.815, 7.332), (0.5681, -6.4, 6.92), (-0.5684, -6.4, 6.92), (-0.5684, -5.26, 6.92), (0.5682, -5.26, 6.92), (0.5681, -6.4, 5.477), (-0.5684, -6.4, 5.477)], [], [(0, 1, 8, 9), (1, 5, 7, 8), (5, 3, 11, 7), (4, 0, 9, 6), (2, 4, 6, 10)])
_uv = me_010.uv_layers.new(name='UV 贴图')
_uv.uv.foreach_set('vector', [0.828, 0.6926, 0.672, 0.6926, 0.672, 0.6926, 0.828, 0.6926, 0.672, 0.6926, 0.625, 0.453, 0.625, 0.453, 0.672, 0.6926, 0.625, 0.453, 0.5789, 0.453, 0.5789, 0.453, 0.625, 0.453, 0.828, 0.5, 0.828, 0.6926, 0.828, 0.6926, 0.828, 0.5, 0.5789, 0.297, 0.625, 0.297, 0.625, 0.297, 0.5789, 0.297])
me_010.update()
me_012 = bpy.data.meshes.new('平面.012')
me_012.from_pydata([(0.5289, 6.181, 6.51), (0.5289, 6.181, 7.479), (0.5289, 5.932, 6.51), (0.5289, 5.932, 7.479), (0.7321, 6.181, 6.51), (0.7321, 6.181, 7.479), (0.7322, 5.932, 6.51), (0.7322, 5.932, 7.479), (0.5288, 9.969, 6.51), (0.5288, 9.969, 7.479), (0.5288, 9.72, 6.51), (0.5288, 9.72, 7.479), (0.7321, 9.969, 6.51), (0.7321, 9.969, 7.479), (0.7321, 9.72, 6.51), (0.7321, 9.72, 7.479), (0.5288, 13.55, 6.51), (0.5288, 13.55, 7.479), (0.5288, 13.3, 6.51), (0.5288, 13.3, 7.479), (0.732, 13.55, 6.51), (0.732, 13.55, 7.479), (0.732, 13.3, 6.51), (0.732, 13.3, 7.479), (0.5007, 16.25, 7.242), (0.5006, 16.66, 7.551), (0.5009, 1.792, 7.242), (0.5009, 1.792, 7.551), (0.7457, 16.25, 7.242), (0.7457, 16.66, 7.551), (0.746, 1.792, 7.242), (0.746, 1.792, 7.551), (0.6666, 17.24, 5.485), (0.6666, 17.65, 5.794), (0.9117, 17.65, 5.794), (0.9117, 17.24, 5.485), (1.273, 16.37, 5.823), (1.441, 16.37, 5.823), (1.273, 16.37, 5.952), (1.441, 16.37, 5.952), (1.274, 1.566, 5.823), (1.441, 1.566, 5.823), (1.274, 1.566, 5.952), (1.441, 1.566, 5.952), (-1.273, 16.37, 5.823), (-1.441, 16.37, 5.823), (-1.273, 16.37, 5.952), (-1.441, 16.37, 5.952), (-1.274, 1.566, 5.823), (-1.441, 1.566, 5.823), (-1.274, 1.566, 5.952), (-1.441, 1.566, 5.952), (-0.5289, 6.181, 6.51), (-0.5289, 6.181, 7.479), (-0.5289, 5.932, 6.51), (-0.5289, 5.932, 7.479), (-0.7321, 6.181, 6.51), (-0.7321, 6.181, 7.479), (-0.7322, 5.932, 6.51), (-0.7322, 5.932, 7.479), (-0.5288, 9.969, 6.51), (-0.5288, 9.969, 7.479), (-0.5288, 9.72, 6.51), (-0.5288, 9.72, 7.479), (-0.7321, 9.969, 6.51), (-0.7321, 9.969, 7.479), (-0.7321, 9.72, 6.51), (-0.7321, 9.72, 7.479), (-0.5288, 13.55, 6.51), (-0.5288, 13.55, 7.479), (-0.5288, 13.3, 6.51), (-0.5288, 13.3, 7.479), (-0.732, 13.55, 6.51), (-0.732, 13.55, 7.479), (-0.732, 13.3, 6.51), (-0.732, 13.3, 7.479), (-0.5007, 16.25, 7.242), (-0.5006, 16.66, 7.551), (-0.5009, 1.792, 7.242), (-0.5009, 1.792, 7.551), (-0.7457, 16.25, 7.242), (-0.7457, 16.66, 7.551), (-0.746, 1.792, 7.242), (-0.746, 1.792, 7.551), (-0.6666, 17.24, 5.485), (-0.6666, 17.65, 5.794), (-0.9117, 17.65, 5.794), (-0.9117, 17.24, 5.485)], [], [(30, 28, 29, 31), (27, 26, 30, 31), (29, 25, 27, 31), (29, 34, 33, 25), (35, 34, 29, 28), (32, 33, 34, 35), (24, 32, 35, 28), (25, 33, 32, 24), (26, 27, 25, 24), (26, 24, 28, 30), (22, 20, 21, 23), (19, 18, 22, 23), (21, 17, 19, 23), (16, 17, 21, 20), (18, 19, 17, 16), (18, 16, 20, 22), (14, 12, 13, 15), (11, 10, 14, 15), (13, 9, 11, 15), (8, 9, 13, 12), (10, 11, 9, 8), (10, 8, 12, 14), (6, 4, 5, 7), (3, 2, 6, 7), (5, 1, 3, 7), (0, 1, 5, 4), (2, 3, 1, 0), (2, 0, 4, 6), (42, 40, 41, 43), (39, 38, 42, 43), (41, 37, 39, 43), (36, 37, 41, 40), (38, 39, 37, 36), (38, 36, 40, 42), (44, 45, 47, 46), (46, 47, 51, 50), (50, 51, 49, 48), (48, 49, 45, 44), (46, 50, 48, 44), (51, 47, 45, 49), (52, 53, 55, 54), (54, 55, 59, 58), (58, 59, 57, 56), (56, 57, 53, 52), (54, 58, 56, 52), (59, 55, 53, 57), (60, 61, 63, 62), (62, 63, 67, 66), (66, 67, 65, 64), (64, 65, 61, 60), (62, 66, 64, 60), (67, 63, 61, 65), (68, 69, 71, 70), (70, 71, 75, 74), (74, 75, 73, 72), (72, 73, 69, 68), (70, 74, 72, 68), (75, 71, 69, 73), (76, 77, 79, 78), (78, 79, 83, 82), (82, 83, 81, 80), (80, 81, 86, 87), (78, 82, 80, 76), (83, 79, 77, 81), (87, 86, 85, 84), (77, 76, 84, 85), (76, 80, 87, 84), (81, 77, 85, 86)])
_uv = me_012.uv_layers.new(name='UV 贴图')
_uv.uv.foreach_set('vector', [0.0, 0.0, 0.0, 0.0, 0.0, 0.0, 0.0, 0.0, 0.0, 0.0, 0.0, 0.0, 0.0, 0.0, 0.0, 0.0, 0.0, 0.0, 0.0, 0.0, 0.0, 0.0, 0.0, 0.0, 0.0, 0.0, 0.0, 0.0, 0.0, 0.0, 0.0, 0.0, 0.0, 0.0, 0.0, 0.0, 0.0, 0.0, 0.0, 0.0, 0.0, 0.0, 0.0, 0.0, 0.0, 0.0, 0.0, 0.0, 0.0, 0.0, 0.0, 0.0, 0.0, 0.0, 0.0, 0.0, 0.0, 0.0, 0.0, 0.0, 0.0, 0.0, 0.0, 0.0, 0.0, 0.0, 0.0, 0.0, 0.0, 0.0, 0.0, 0.0, 0.0, 0.0, 0.0, 0.0, 0.0, 0.0, 0.0, 0.0, 0.0, 0.0, 0.0, 0.0, 0.0, 0.0, 0.0, 0.0, 0.0, 0.0, 0.0, 0.0, 0.0, 0.0, 0.0, 0.0, 0.0, 0.0, 0.0, 0.0, 0.0, 0.0, 0.0, 0.0, 0.0, 0.0, 0.0, 0.0, 0.0, 0.0, 0.0, 0.0, 0.0, 0.0, 0.0, 0.0, 0.0, 0.0, 0.0, 0.0, 0.0, 0.0, 0.0, 0.0, 0.0, 0.0, 0.0, 0.0, 0.0, 0.0, 0.0, 0.0, 0.0, 0.0, 0.0, 0.0, 0.0, 0.0, 0.0, 0.0, 0.0, 0.0, 0.0, 0.0, 0.0, 0.0, 0.0, 0.0, 0.0, 0.0, 0.0, 0.0, 0.0, 0.0, 0.0, 0.0, 0.0, 0.0, 0.0, 0.0, 0.0, 0.0, 0.0, 0.0, 0.0, 0.0, 0.0, 0.0, 0.0, 0.0, 0.0, 0.0, 0.0, 0.0, 0.0, 0.0, 0.0, 0.0, 0.0, 0.0, 0.0, 0.0, 0.0, 0.0, 0.0, 0.0, 0.0, 0.0, 0.0, 0.0, 0.0, 0.0, 0.0, 0.0, 0.0, 0.0, 0.0, 0.0, 0.0, 0.0, 0.0, 0.0, 0.0, 0.0, 0.0, 0.0, 0.0, 0.0, 0.0, 0.0, 0.0, 0.0, 0.0, 0.0, 0.0, 0.0, 0.0, 0.0, 0.0, 0.0, 0.0, 0.0, 0.0, 0.0, 0.0, 0.0, 0.0, 0.0, 0.0, 0.0, 0.0, 0.0, 0.0, 0.0, 0.0, 0.0, 0.0, 0.0, 0.0, 0.0, 0.0, 0.0, 0.0, 0.0, 0.0, 0.0, 0.0, 0.0, 0.0, 0.0, 0.0, 0.0, 0.0, 0.0, 0.0, 0.0, 0.0, 0.0, 0.0, 0.0, 0.0, 0.0, 0.0, 0.0, 0.0, 0.0, 0.0, 0.0, 0.0, 0.0, 0.0, 0.0, 0.375, 0.0, 0.625, 0.0, 0.625, 0.25, 0.375, 0.25, 0.375, 0.25, 0.625, 0.25, 0.625, 0.5, 0.375, 0.5, 0.375, 0.5, 0.625, 0.5, 0.625, 0.75, 0.375, 0.75, 0.375, 0.75, 0.625, 0.75, 0.625, 1.0, 0.375, 1.0, 0.125, 0.5, 0.375, 0.5, 0.375, 0.75, 0.125, 0.75, 0.625, 0.5, 0.875, 0.5, 0.875, 0.75, 0.625, 0.75, 0.375, 0.0, 0.625, 0.0, 0.625, 0.25, 0.375, 0.25, 0.375, 0.25, 0.625, 0.25, 0.625, 0.5, 0.375, 0.5, 0.375, 0.5, 0.625, 0.5, 0.625, 0.75, 0.375, 0.75, 0.375, 0.75, 0.625, 0.75, 0.625, 1.0, 0.375, 1.0, 0.125, 0.5, 0.375, 0.5, 0.375, 0.75, 0.125, 0.75, 0.625, 0.5, 0.875, 0.5, 0.875, 0.75, 0.625, 0.75, 0.375, 0.0, 0.625, 0.0, 0.625, 0.25, 0.375, 0.25, 0.375, 0.25, 0.625, 0.25, 0.625, 0.5, 0.375, 0.5, 0.375, 0.5, 0.625, 0.5, 0.625, 0.75, 0.375, 0.75, 0.375, 0.75, 0.625, 0.75, 0.625, 1.0, 0.375, 1.0, 0.125, 0.5, 0.375, 0.5, 0.375, 0.75, 0.125, 0.75, 0.625, 0.5, 0.875, 0.5, 0.875, 0.75, 0.625, 0.75, 0.375, 0.0, 0.625, 0.0, 0.625, 0.25, 0.375, 0.25, 0.375, 0.25, 0.625, 0.25, 0.625, 0.5, 0.375, 0.5, 0.375, 0.5, 0.625, 0.5, 0.625, 0.75, 0.375, 0.75, 0.375, 0.75, 0.625, 0.75, 0.625, 1.0, 0.375, 1.0, 0.125, 0.5, 0.375, 0.5, 0.375, 0.75, 0.125, 0.75, 0.625, 0.5, 0.875, 0.5, 0.875, 0.75, 0.625, 0.75, 0.375, 0.0, 0.625, 0.0, 0.625, 0.25, 0.375, 0.25, 0.375, 0.25, 0.625, 0.25, 0.625, 0.5, 0.375, 0.5, 0.375, 0.5, 0.625, 0.5, 0.625, 0.75, 0.375, 0.75, 0.375, 0.75, 0.625, 0.75, 0.625, 0.75, 0.375, 0.75, 0.125, 0.5, 0.375, 0.5, 0.375, 0.75, 0.125, 0.75, 0.625, 0.5, 0.875, 0.5, 0.875, 0.75, 0.625, 0.75, 0.375, 0.75, 0.625, 0.75, 0.625, 1.0, 0.375, 1.0, 0.625, 0.0, 0.375, 0.0, 0.375, 0.0, 0.625, 0.0, 0.125, 0.75, 0.375, 0.75, 0.375, 0.75, 0.125, 0.75, 0.625, 0.75, 0.875, 0.75, 0.875, 0.75, 0.625, 0.75])
me_012.update()

# ---- objects
ob_x = bpy.data.objects.new('平面', me_x)
ob_001 = bpy.data.objects.new('平面.001', me_001)
ob_002 = bpy.data.objects.new('平面.002', me_005)
ob_003 = bpy.data.objects.new('平面.003', me_006)
ob_005 = bpy.data.objects.new('平面.005', me_007)
ob_006 = bpy.data.objects.new('平面.006', me_008)
ob_007 = bpy.data.objects.new('平面.007', me_009)
ob_008 = bpy.data.objects.new('平面.008', me_010)
ob_004 = bpy.data.objects.new('平面.004', me_012)

# ---- transforms, parenting, visibility, modifiers, constraints
ob_x.location = (0.0, 0.0, 0.0)
ob_001.location = (0.0, 0.0, 0.0)
ob_002.location = (0.0, 0.0, 0.0)
ob_003.location = (0.0, 16.79, 2.543)
ob_005.location = (0.0, 16.79, 0.2517)
ob_006.location = (0.0, 0.0, 0.0)
_m = ob_006.modifiers.new('倒角', 'BEVEL')
_m.width = 0.2
_m.width_pct = 0.2
_m.angle_limit = 0.8727
ob_007.location = (0.0, 0.0, 0.0)
ob_008.location = (0.0, 0.0, 0.0)
_vg = ob_008.vertex_groups.new(name='群组')
_vg.add([4, 5], 1.0, 'REPLACE')
_m = ob_008.modifiers.new('倒角', 'BEVEL')
_m.width = 0.2
_m.width_pct = 0.2
_m.affect = 'VERTICES'
_m.limit_method = 'VGROUP'
_m.vertex_group = '群组'
ob_004.location = (0.0, 0.0, 0.0)

# ---- collection membership
col_x.objects.link(ob_x)
col_x.objects.link(ob_001)
col_x.objects.link(ob_002)
col_x.objects.link(ob_003)
col_x.objects.link(ob_005)
col_x.objects.link(ob_006)
col_x.objects.link(ob_007)
col_x.objects.link(ob_008)
col_x.objects.link(ob_004)

# ---- scene / render settings (as saved in the file)
scene.frame_start = 1; scene.frame_end = 250; scene.frame_set(1)
scene.render.engine = 'BLENDER_EEVEE_NEXT'
scene.render.bake_bias = 0.0
scene.render.bake_samples = 0
bpy.context.view_layer.update()

# ---- added for rendering (the .blend has no active camera and no usable light): camera, sun
cam_auto = bpy.data.cameras.new('AutoCamera')
cam_auto.lens = 50.0
cam_auto.sensor_width = 36.0
cam_auto.clip_end = 1000.0
ob_auto_camera = bpy.data.objects.new('AutoCamera', cam_auto)
scene.collection.objects.link(ob_auto_camera)
ob_auto_camera.location = (26.5723, -25.1007, 24.8786)
ob_auto_camera.rotation_euler = (1.09748, -7.21219e-08, 0.694738)
scene.camera = ob_auto_camera
light_auto_sun = bpy.data.lights.new('AutoSun', 'SUN')
light_auto_sun.energy = 3.0
light_auto_sun.angle = 0.0523599
ob_auto_sun = bpy.data.objects.new('AutoSun', light_auto_sun)
scene.collection.objects.link(ob_auto_sun)
ob_auto_sun.rotation_euler = (0.872665, 0.174533, 0.523599)
bpy.context.view_layer.update()
